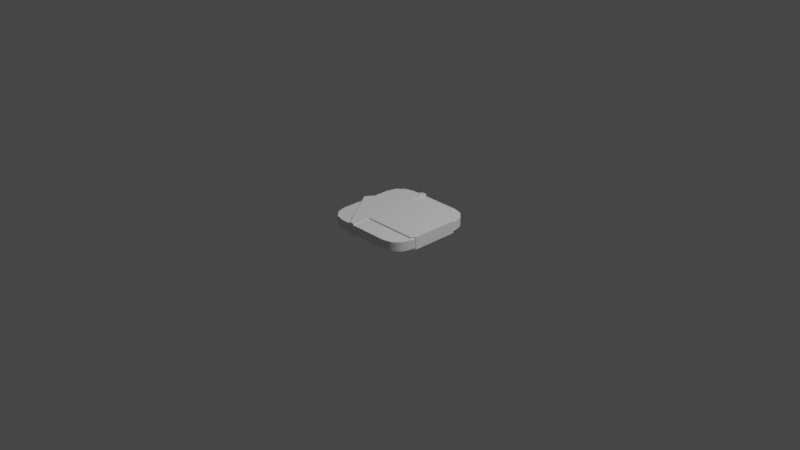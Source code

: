 # Source: button.blend  (saved by Blender 3.3.6; exported with 4.5.12 LTS)
import bpy
from mathutils import Matrix  # noqa: F401  (used for matrix-valued properties, if any)

bpy.ops.wm.read_factory_settings(use_empty=True)
scene = bpy.context.scene
scene.name = 'Scene'

# ---- collections
col_collection = bpy.data.collections.new('Collection'); scene.collection.children.link(col_collection)

# ---- world
world_world = bpy.data.worlds.new('World'); scene.world = world_world
world_world.use_nodes = True; world_world.node_tree.nodes.clear()
_N = world_world.node_tree.nodes; _L = world_world.node_tree.links
n0 = _N.new('ShaderNodeOutputWorld'); n0.name = 'World Output'; n0.location = (300, 300)
n1 = _N.new('ShaderNodeBackground'); n1.name = 'Background'; n1.location = (10, 300)
n1.inputs[0].default_value = (0.05088, 0.05088, 0.05088, 1.0)
_L.new(n1.outputs[0], n0.inputs[0])
n0.is_active_output = True
world_world.color = (0.05088, 0.05088, 0.05088)
world_world.use_sun_shadow = False
world_world.sun_shadow_jitter_overblur = 0.0

# ---- cameras
cam_camera = bpy.data.cameras.new('Camera')
cam_camera.clip_end = 100.0
cam_camera.ortho_scale = 7.314

# ---- lights
light_light = bpy.data.lights.new('Light', 'POINT')
light_light.transmission_factor = 0.0
light_light.energy = 1000.0
light_light.shadow_soft_size = 0.1
light_light.shadow_maximum_resolution = 0.006
light_light.use_absolute_resolution = True

# ---- meshes
me_cube_001 = bpy.data.meshes.new('Cube.001')
me_cube_001.from_pydata([(-0.2998, -0.5, -0.05), (-0.5, -0.2998, -0.05), (-0.3999, -0.4732, -0.05), (-0.4732, -0.3999, -0.05), (-0.5, -0.2998, 0.05), (-0.2998, -0.5, 0.05), (-0.4732, -0.3999, 0.05), (-0.3999, -0.4732, 0.05), (-0.5, 0.2998, -0.05), (-0.2998, 0.5, -0.05), (-0.4732, 0.3999, -0.05), (-0.3999, 0.4732, -0.05), (-0.2998, 0.5, 0.05), (-0.5, 0.2998, 0.05), (-0.3999, 0.4732, 0.05), (-0.4732, 0.3999, 0.05), (0.5, -0.2998, -0.05), (0.2998, -0.5, -0.05), (0.4732, -0.3999, -0.05), (0.3999, -0.4732, -0.05), (0.2998, -0.5, 0.05), (0.5, -0.2998, 0.05), (0.3999, -0.4732, 0.05), (0.4732, -0.3999, 0.05), (0.2998, 0.5, -0.05), (0.5, 0.2998, -0.05), (0.3999, 0.4732, -0.05), (0.4732, 0.3999, -0.05), (0.5, 0.2998, 0.05), (0.2998, 0.5, 0.05), (0.4732, 0.3999, 0.05), (0.3999, 0.4732, 0.05)], [], [(17, 20, 5, 0), (25, 28, 21, 16), (28, 30, 31, 29, 12, 14, 15, 13, 4, 6, 7, 5, 20, 22, 23, 21), (1, 4, 13, 8), (9, 12, 29, 24), (0, 5, 7, 2), (2, 7, 6, 3), (3, 6, 4, 1), (12, 9, 11, 14), (14, 11, 10, 15), (15, 10, 8, 13), (28, 25, 27, 30), (30, 27, 26, 31), (31, 26, 24, 29), (20, 17, 19, 22), (22, 19, 18, 23), (23, 18, 16, 21), (8, 10, 11, 9, 24, 26, 27, 25, 16, 18, 19, 17, 0, 2, 3, 1)])
me_cube_001.polygons.foreach_set('use_smooth', [True] * 18)
_k = set([(0, 2), (0, 17), (1, 3), (1, 8), (2, 3), (4, 6), (4, 13), (5, 7), (5, 20), (6, 7), (8, 10), (9, 11), (9, 24), (10, 11), (12, 14), (12, 29), (13, 15), (14, 15), (16, 18), (16, 25), (17, 19), (18, 19), (20, 22), (21, 23), (21, 28), (22, 23), (24, 26), (25, 27), (26, 27), (28, 30), (29, 31), (30, 31)])
me_cube_001.attributes.new('sharp_edge', 'BOOLEAN', 'EDGE').data.foreach_set('value', [ (min(e.vertices), max(e.vertices)) in _k for e in me_cube_001.edges])
_uv = me_cube_001.uv_layers.new(name='UVMap')
_uv.uv.foreach_set('vector', [0.03821, 0.6264, 0.04766, 0.6264, 0.04766, 0.6831, 0.03821, 0.6831, 0.03821, 0.8845, 0.04766, 0.8845, 0.04766, 0.9411, 0.03821, 0.9411, 0.1259, 0.9309, 0.09282, 0.922, 0.06863, 0.8978, 0.05978, 0.8648, 0.05978, 0.667, 0.06863, 0.6339, 0.09282, 0.6098, 0.1259, 0.6009, 0.3237, 0.6009, 0.3567, 0.6098, 0.3809, 0.6339, 0.3897, 0.667, 0.3897, 0.8648, 0.3809, 0.8978, 0.3567, 0.922, 0.3237, 0.9309, 0.03821, 0.7124, 0.04766, 0.7124, 0.04766, 0.7691, 0.03821, 0.7691, 0.03821, 0.7985, 0.04766, 0.7985, 0.04766, 0.8551, 0.03821, 0.8551, 0.03821, 0.6831, 0.04766, 0.6831, 0.04766, 0.6928, 0.03821, 0.6928, 0.03821, 0.6928, 0.04766, 0.6928, 0.04766, 0.7026, 0.03821, 0.7026, 0.03821, 0.7026, 0.04766, 0.7026, 0.04766, 0.7124, 0.03821, 0.7124, 0.04766, 0.7985, 0.03821, 0.7985, 0.03821, 0.7887, 0.04766, 0.7887, 0.04766, 0.7887, 0.03821, 0.7887, 0.03821, 0.7789, 0.04766, 0.7789, 0.04766, 0.7789, 0.03821, 0.7789, 0.03821, 0.7691, 0.04766, 0.7691, 0.04766, 0.8845, 0.03821, 0.8845, 0.03821, 0.8747, 0.04766, 0.8747, 0.04766, 0.8747, 0.03821, 0.8747, 0.03821, 0.8649, 0.04766, 0.8649, 0.04766, 0.8649, 0.03821, 0.8649, 0.03821, 0.8551, 0.04766, 0.8551, 0.04766, 0.6264, 0.03821, 0.6264, 0.03821, 0.6166, 0.04766, 0.6166, 0.04766, 0.6166, 0.03821, 0.6166, 0.03821, 0.6068, 0.04766, 0.6068, 0.04766, 0.6068, 0.03821, 0.6068, 0.03821, 0.597, 0.04766, 0.597, 0.1252, 0.9309, 0.09221, 0.922, 0.06802, 0.8979, 0.05917, 0.8648, 0.05917, 0.667, 0.06802, 0.634, 0.09221, 0.6098, 0.1252, 0.6009, 0.3231, 0.6009, 0.3561, 0.6098, 0.3803, 0.634, 0.3891, 0.667, 0.3891, 0.8648, 0.3803, 0.8979, 0.3561, 0.922, 0.3231, 0.9309])
me_cube_001.use_remesh_fix_poles = True
me_cube_001.use_remesh_preserve_attributes = False
me_cube_001.use_mirror_vertex_groups = False
me_cube_001.update()
me_cube_001.normals_split_custom_set([tuple(v) for v in zip(*[iter([0.1305, -0.9914, 0.0, 0.1305, -0.9914, 0.0, -0.1305, -0.9914, 0.0, -0.1305, -0.9914, 0.0, 0.9914, 0.1305, 0.0, 0.9914, 0.1305, 0.0, 0.9914, -0.1305, 0.0, 0.9914, -0.1305, 0.0, 0.0, -1.637e-07, 1.0, 0.0, -1.637e-07, 1.0, 0.0, -1.637e-07, 1.0, 0.0, -1.637e-07, 1.0, 0.0, -1.637e-07, 1.0, 0.0, -1.637e-07, 1.0, 0.0, -1.637e-07, 1.0, 0.0, -1.637e-07, 1.0, 0.0, -1.637e-07, 1.0, 0.0, -1.637e-07, 1.0, 0.0, -1.637e-07, 1.0, 0.0, -1.637e-07, 1.0, 0.0, -1.637e-07, 1.0, 0.0, -1.637e-07, 1.0, 0.0, -1.637e-07, 1.0, 0.0, -1.637e-07, 1.0, -0.9914, -0.1305, 0.0, -0.9914, -0.1305, 0.0, -0.9914, 0.1305, 0.0, -0.9914, 0.1305, 0.0, -0.1305, 0.9914, 0.0, -0.1305, 0.9914, 0.0, 0.1305, 0.9914, 0.0, 0.1305, 0.9914, 0.0, -0.1305, -0.9914, 0.0, -0.1305, -0.9914, 0.0, -0.5, -0.866, 0.0, -0.5, -0.866, 0.0, -0.5, -0.866, 0.0, -0.5, -0.866, 0.0, -0.866, -0.5, 0.0, -0.866, -0.5, 0.0, -0.866, -0.5, 0.0, -0.866, -0.5, 0.0, -0.9914, -0.1305, 0.0, -0.9914, -0.1305, 0.0, -0.1305, 0.9914, 0.0, -0.1305, 0.9914, 0.0, -0.5, 0.866, 0.0, -0.5, 0.866, 0.0, -0.5, 0.866, 0.0, -0.5, 0.866, 0.0, -0.866, 0.5, 0.0, -0.866, 0.5, 0.0, -0.866, 0.5, 0.0, -0.866, 0.5, 0.0, -0.9914, 0.1305, 0.0, -0.9914, 0.1305, 0.0, 0.9914, 0.1305, 0.0, 0.9914, 0.1305, 0.0, 0.866, 0.5, 0.0, 0.866, 0.5, 0.0, 0.866, 0.5, 0.0, 0.866, 0.5, 0.0, 0.5, 0.866, 0.0, 0.5, 0.866, 0.0, 0.5, 0.866, 0.0, 0.5, 0.866, 0.0, 0.1305, 0.9914, 0.0, 0.1305, 0.9914, 0.0, 0.1305, -0.9914, 0.0, 0.1305, -0.9914, 0.0, 0.5, -0.866, 0.0, 0.5, -0.866, 0.0, 0.5, -0.866, 0.0, 0.5, -0.866, 0.0, 0.866, -0.5, 0.0, 0.866, -0.5, 0.0, 0.866, -0.5, 0.0, 0.866, -0.5, 0.0, 0.9914, -0.1305, 0.0, 0.9914, -0.1305, 0.0, -3.396e-09, 1.637e-07, -1.0, -3.396e-09, 1.637e-07, -1.0, -3.396e-09, 1.637e-07, -1.0, -3.396e-09, 1.637e-07, -1.0, -3.396e-09, 1.637e-07, -1.0, -3.396e-09, 1.637e-07, -1.0, -3.396e-09, 1.637e-07, -1.0, -3.396e-09, 1.637e-07, -1.0, -3.396e-09, 1.637e-07, -1.0, -3.396e-09, 1.637e-07, -1.0, -3.396e-09, 1.637e-07, -1.0, -3.396e-09, 1.637e-07, -1.0, -3.396e-09, 1.637e-07, -1.0, -3.396e-09, 1.637e-07, -1.0, -3.396e-09, 1.637e-07, -1.0, -3.396e-09, 1.637e-07, -1.0])] * 3)])
me_plane_006 = bpy.data.meshes.new('Plane.006')
me_plane_006.from_pydata([(-0.1346, -0.2915, -0.06856), (0.4659, -0.2915, -0.06856), (-0.1346, 0.309, -0.06856), (0.4659, 0.309, -0.06856), (-0.1346, 0.008756, -0.06856), (0.4659, 0.008756, -0.06856), (-0.1818, -0.501, -0.06856), (-0.1818, 0.5185, -0.06856), (-0.5378, 0.008756, -0.06856), (-0.3362, 0.008756, -0.06856), (-0.1344, 0.5163, -0.06856), (-0.1344, -0.4988, -0.06856), (0.5063, -0.2499, -0.06856), (0.5063, 0.2674, -0.06856), (0.5063, 0.008756, -0.06856), (-0.1346, 0.008756, 0.06615), (-0.1346, -0.2915, 0.06615), (0.4659, -0.2915, 0.06615), (0.4659, 0.008756, 0.06615), (0.4659, 0.309, 0.06615), (-0.1346, 0.309, 0.06615), (-0.5378, 0.008756, 0.06615), (-0.1818, -0.501, 0.06615), (-0.1818, 0.5185, 0.06615), (-0.3362, 0.008756, 0.06615), (-0.1344, 0.5163, 0.06615), (-0.1344, -0.4988, 0.06615), (0.5063, 0.008756, 0.06615), (0.5063, 0.2674, 0.06615), (0.5063, -0.2499, 0.06615)], [], [(4, 2, 3, 5), (0, 4, 5, 1), (9, 8, 7, 10), (11, 6, 8, 9), (0, 11, 9, 4), (4, 9, 10, 2), (5, 14, 12, 1), (3, 13, 14, 5), (15, 18, 19, 20), (16, 17, 18, 15), (24, 25, 23, 21), (26, 24, 21, 22), (16, 15, 24, 26), (15, 20, 25, 24), (18, 17, 29, 27), (19, 18, 27, 28), (6, 11, 26, 22), (13, 3, 19, 28), (11, 0, 16, 26), (12, 14, 27, 29), (0, 1, 17, 16), (7, 8, 21, 23), (2, 10, 25, 20), (1, 12, 29, 17), (3, 2, 20, 19), (10, 7, 23, 25), (14, 13, 28, 27), (8, 6, 22, 21)])
me_plane_006.polygons.foreach_set('use_smooth', [True] * 28)
_k = set([(0, 1), (0, 11), (0, 16), (1, 12), (1, 17), (2, 3), (2, 10), (2, 20), (3, 13), (3, 19), (6, 8), (6, 11), (6, 22), (7, 8), (7, 10), (7, 23), (8, 21), (10, 25), (11, 26), (12, 14), (12, 29), (13, 14), (13, 28), (16, 17), (16, 26), (17, 29), (19, 20), (19, 28), (20, 25), (21, 22), (21, 23), (22, 26), (23, 25), (27, 28), (27, 29)])
me_plane_006.attributes.new('sharp_edge', 'BOOLEAN', 'EDGE').data.foreach_set('value', [ (min(e.vertices), max(e.vertices)) in _k for e in me_plane_006.edges])
_uv = me_plane_006.uv_layers.new(name='UVMap')
_uv.uv.foreach_set('vector', [0.6317, 0.7916, 0.5416, 0.7916, 0.5416, 0.6115, 0.6317, 0.6115, 0.7217, 0.7916, 0.6317, 0.7916, 0.6317, 0.6115, 0.7217, 0.6115, 0.6316, 0.8521, 0.6316, 0.9125, 0.4787, 0.8057, 0.4794, 0.7915, 0.7839, 0.7916, 0.7846, 0.8058, 0.6316, 0.9125, 0.6316, 0.8521, 0.7217, 0.7916, 0.7839, 0.7916, 0.6316, 0.8521, 0.6317, 0.7916, 0.6317, 0.7916, 0.6316, 0.8521, 0.4794, 0.7915, 0.5416, 0.7916, 0.6317, 0.6115, 0.6317, 0.5993, 0.7093, 0.5993, 0.7217, 0.6115, 0.5416, 0.6115, 0.5541, 0.5993, 0.6317, 0.5993, 0.6317, 0.6115, 0.6294, 0.7923, 0.6295, 0.6122, 0.7196, 0.6122, 0.7194, 0.7924, 0.5393, 0.7923, 0.5394, 0.6121, 0.6295, 0.6122, 0.6294, 0.7923, 0.6293, 0.8528, 0.7816, 0.7924, 0.7823, 0.8066, 0.6293, 0.9133, 0.4771, 0.7921, 0.6293, 0.8528, 0.6293, 0.9133, 0.4764, 0.8064, 0.5393, 0.7923, 0.6294, 0.7923, 0.6293, 0.8528, 0.4771, 0.7921, 0.6294, 0.7923, 0.7194, 0.7924, 0.7816, 0.7924, 0.6293, 0.8528, 0.6295, 0.6122, 0.5394, 0.6121, 0.5519, 0.6, 0.6295, 0.6, 0.7196, 0.6122, 0.6295, 0.6122, 0.6295, 0.6, 0.7071, 0.6001, 0.4577, 0.8321, 0.4577, 0.8367, 0.4447, 0.8367, 0.4447, 0.8321, 0.4577, 0.6249, 0.4577, 0.6305, 0.4447, 0.6305, 0.4447, 0.6249, 0.4577, 0.8367, 0.4577, 0.8566, 0.4447, 0.8566, 0.4447, 0.8367, 0.4577, 0.9199, 0.4577, 0.9447, 0.4447, 0.9447, 0.4447, 0.9199, 0.4577, 0.8566, 0.4577, 0.9143, 0.4447, 0.9143, 0.4447, 0.8566, 0.4577, 0.7126, 0.4577, 0.7724, 0.4447, 0.7724, 0.4447, 0.7126, 0.4577, 0.6882, 0.4577, 0.7081, 0.4447, 0.7081, 0.4447, 0.6882, 0.4577, 0.9143, 0.4577, 0.9199, 0.4447, 0.9199, 0.4447, 0.9143, 0.4577, 0.6305, 0.4577, 0.6882, 0.4447, 0.6882, 0.4447, 0.6305, 0.4577, 0.7081, 0.4577, 0.7126, 0.4447, 0.7126, 0.4447, 0.7081, 0.4577, 0.6, 0.4577, 0.6249, 0.4447, 0.6249, 0.4447, 0.6, 0.4577, 0.7724, 0.4577, 0.8321, 0.4447, 0.8321, 0.4447, 0.7724])
me_plane_006.use_remesh_fix_poles = True
me_plane_006.use_remesh_preserve_attributes = False
me_plane_006.use_mirror_vertex_groups = False
me_plane_006.update()
me_plane_006.normals_split_custom_set([tuple(v) for v in zip(*[iter([1.366e-08, 1.614e-07, -1.0, -1.214e-08, 1.656e-07, -1.0, -5.425e-08, 1.736e-07, -1.0, -4.631e-08, 1.606e-07, -1.0, 4.857e-08, 1.573e-07, -1.0, 1.366e-08, 1.614e-07, -1.0, -4.631e-08, 1.606e-07, -1.0, -6.781e-09, 1.481e-07, -1.0, 1.278e-08, 1.608e-07, -1.0, 3.887e-09, 1.603e-07, -1.0, 7.774e-09, 1.603e-07, -1.0, 1.71e-09, 1.606e-07, -1.0, 1.7e-08, 1.606e-07, -1.0, 0.0, 1.603e-07, -1.0, 3.887e-09, 1.603e-07, -1.0, 1.278e-08, 1.608e-07, -1.0, 4.857e-08, 1.573e-07, -1.0, 1.7e-08, 1.606e-07, -1.0, 1.278e-08, 1.608e-07, -1.0, 1.366e-08, 1.614e-07, -1.0, 1.366e-08, 1.614e-07, -1.0, 1.278e-08, 1.608e-07, -1.0, 1.71e-09, 1.606e-07, -1.0, -1.214e-08, 1.656e-07, -1.0, -4.631e-08, 1.606e-07, -1.0, -9.261e-08, 1.6e-07, -1.0, -2.058e-08, 1.466e-07, -1.0, -6.781e-09, 1.481e-07, -1.0, -5.425e-08, 1.736e-07, -1.0, -1.646e-07, 1.733e-07, -1.0, -9.261e-08, 1.6e-07, -1.0, -4.631e-08, 1.606e-07, -1.0, -1.822e-08, -1.614e-07, 1.0, 0.0, -1.606e-07, 1.0, -5.425e-08, -1.736e-07, 1.0, -4.857e-08, -1.656e-07, 1.0, 0.0, -1.573e-07, 1.0, 5.425e-08, -1.481e-07, 1.0, 0.0, -1.606e-07, 1.0, -1.822e-08, -1.614e-07, 1.0, 4.332e-09, -1.608e-07, 1.0, 2.788e-08, -1.606e-07, 1.0, 5.854e-08, -1.603e-07, 1.0, 2.927e-08, -1.603e-07, 1.0, 0.0, -1.606e-07, 1.0, 4.332e-09, -1.608e-07, 1.0, 2.927e-08, -1.603e-07, 1.0, 0.0, -1.603e-07, 1.0, 0.0, -1.573e-07, 1.0, -1.822e-08, -1.614e-07, 1.0, 4.332e-09, -1.608e-07, 1.0, 0.0, -1.606e-07, 1.0, -1.822e-08, -1.614e-07, 1.0, -4.857e-08, -1.656e-07, 1.0, 2.788e-08, -1.606e-07, 1.0, 4.332e-09, -1.608e-07, 1.0, 0.0, -1.606e-07, 1.0, 5.425e-08, -1.481e-07, 1.0, 1.646e-07, -1.466e-07, 1.0, 0.0, -1.6e-07, 1.0, -5.425e-08, -1.736e-07, 1.0, 0.0, -1.606e-07, 1.0, 0.0, -1.6e-07, 1.0, -1.646e-07, -1.733e-07, 1.0, 0.04768, -0.9989, 0.0, 0.04768, -0.9989, 0.0, 0.04768, -0.9989, 0.0, 0.04768, -0.9989, 0.0, 0.7166, 0.6975, 0.0, 0.7166, 0.6975, 0.0, 0.7166, 0.6975, 0.0, 0.7166, 0.6975, 0.0, 1.0, 0.001058, 0.0, 1.0, 0.001058, 0.0, 1.0, 0.001058, 0.0, 1.0, 0.001058, 0.0, 1.0, -1.001e-07, 0.0, 1.0, -4.6e-08, 0.0, 1.0, -4.6e-08, 0.0, 1.0, -1.001e-07, 0.0, 0.0, -1.0, 0.0, 0.0, -1.0, 0.0, 0.0, -1.0, 0.0, 0.0, -1.0, 0.0, -0.8199, 0.5725, 0.0, -0.8199, 0.5725, 0.0, -0.8199, 0.5725, 0.0, -0.8199, 0.5725, 0.0, 1.0, -0.001058, 0.0, 1.0, -0.001058, 0.0, 1.0, -0.001058, 0.0, 1.0, -0.001058, 0.0, 0.7166, -0.6975, -1.191e-07, 0.7166, -0.6975, -1.191e-07, 0.7166, -0.6975, -1.191e-07, 0.7166, -0.6975, -1.191e-07, 0.0, 1.0, 0.0, 0.0, 1.0, 0.0, 0.0, 1.0, 0.0, 0.0, 1.0, 0.0, 0.04768, 0.9989, 0.0, 0.04768, 0.9989, 0.0, 0.04768, 0.9989, 0.0, 0.04768, 0.9989, 0.0, 1.0, -4.6e-08, 0.0, 1.0, 8.134e-09, 0.0, 1.0, 8.134e-09, 0.0, 1.0, -4.6e-08, 0.0, -0.8199, -0.5725, 0.0, -0.8199, -0.5725, 0.0, -0.8199, -0.5725, 0.0, -0.8199, -0.5725, 0.0])] * 3)])

# ---- objects
ob_light = bpy.data.objects.new('Light', light_light)
ob_camera = bpy.data.objects.new('Camera', cam_camera)
ob_button = bpy.data.objects.new('Button', me_cube_001)
ob_arrow = bpy.data.objects.new('Arrow', me_plane_006)

# ---- transforms, parenting, visibility, modifiers, constraints
ob_light.location = (4.076, 1.005, 5.904)
ob_light.rotation_euler = (0.6503, 0.05522, 1.866)
ob_light.lock_rotations_4d = False
ob_light.empty_display_type = 'ARROWS'
ob_light.color = (0.0, 0.0, 0.0, 0.0)
ob_light.lineart.crease_threshold = 0.0
ob_camera.location = (7.359, -6.926, 4.958)
ob_camera.rotation_euler = (1.109, 0.0, 0.8149)
ob_camera.lock_rotations_4d = False
ob_camera.empty_display_type = 'ARROWS'
ob_camera.color = (0.0, 0.0, 0.0, 0.0)
ob_camera.display_type = 'WIRE'
ob_camera.lineart.crease_threshold = 0.0
ob_button.location = (0.0, 0.0, 0.0)
ob_button.color = (0.8, 0.8, 0.8, 1.0)
ob_button.lineart.crease_threshold = 0.0
ob_arrow.location = (0.0, 0.0, 0.0)
ob_arrow.color = (0.8, 0.8, 0.8, 1.0)
ob_arrow.lineart.crease_threshold = 0.0

# ---- collection membership
col_collection.objects.link(ob_light)
col_collection.objects.link(ob_camera)
col_collection.objects.link(ob_button)
col_collection.objects.link(ob_arrow)

# ---- scene / render settings (as saved in the file)
scene.camera = ob_camera
scene.frame_start = 1; scene.frame_end = 250; scene.frame_set(1)
scene.render.engine = 'BLENDER_EEVEE_NEXT'
scene.cycles.use_denoising = False
scene.cycles.samples = 128
scene.cycles.sampling_pattern = 'TABULATED_SOBOL'
scene.cycles.use_adaptive_sampling = False
scene.cycles.use_light_tree = False
scene.view_settings.view_transform = 'Filmic'
bpy.context.view_layer.update()
